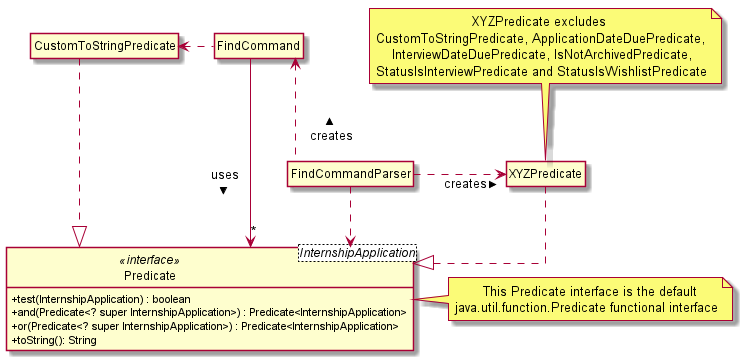

The diagram above was rendered by PlantUML. Its source (embedded in the PNG):
@startuml

hide circle
hide empty members
skinparam classAttributeIconSize 0
skinparam linetype ortho

Class FindCommandParser {

}

Class FindCommand {

}

Class Predicate <InternshipApplication> <<interface>> {
    + test(InternshipApplication) : boolean
    + and(Predicate<? super InternshipApplication>) : Predicate<InternshipApplication>
    + or(Predicate<? super InternshipApplication>) : Predicate<InternshipApplication>
    + toString(): String
}

Class CustomToStringPredicate {

}

Class XYZPredicate {

}

note as N1
         This Predicate interface is the default
  java.util.function.Predicate functional interface
end note

note as N2
                            XYZPredicate excludes
    CustomToStringPredicate, ApplicationDateDuePredicate,
        InterviewDateDuePredicate, IsNotArchivedPredicate,
    StatusIsInterviewPredicate and StatusIsWishlistPredicate
end note

N1 .left. Predicate
N2 .. XYZPredicate
FindCommandParser .right.> XYZPredicate : creates >
FindCommandParser ..> Predicate
FindCommandParser .left.> FindCommand : creates >
FindCommand ---> "*" Predicate : uses >
FindCommand .left.> CustomToStringPredicate
XYZPredicate ..|> Predicate
CustomToStringPredicate ..|> Predicate

CustomToStringPredicate -[hidden]right-> Predicate

@enduml